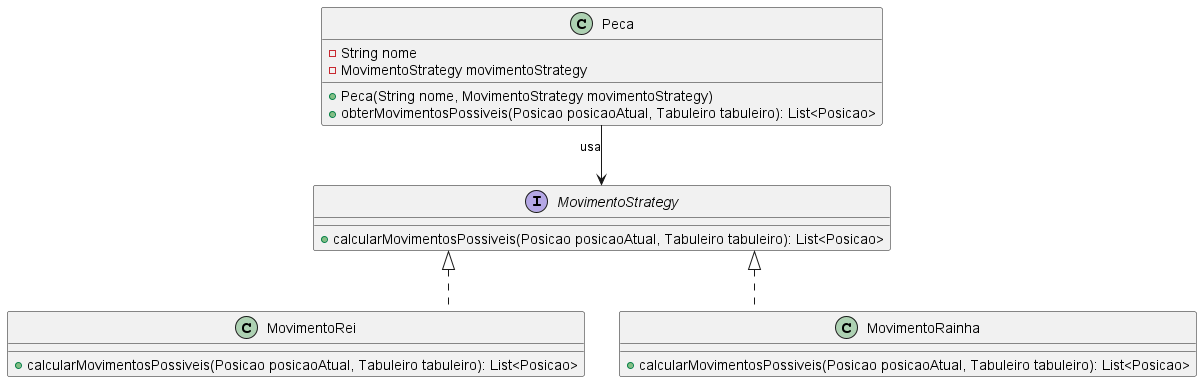

The diagram above was rendered by PlantUML. Its source (embedded in the PNG):
@startuml
skinparam linetype ortho

interface MovimentoStrategy {
    + calcularMovimentosPossiveis(Posicao posicaoAtual, Tabuleiro tabuleiro): List<Posicao>
}

class MovimentoRei {
    + calcularMovimentosPossiveis(Posicao posicaoAtual, Tabuleiro tabuleiro): List<Posicao>
}

class MovimentoRainha {
    + calcularMovimentosPossiveis(Posicao posicaoAtual, Tabuleiro tabuleiro): List<Posicao>
}

class Peca {
    - String nome
    - MovimentoStrategy movimentoStrategy
    + Peca(String nome, MovimentoStrategy movimentoStrategy)
    + obterMovimentosPossiveis(Posicao posicaoAtual, Tabuleiro tabuleiro): List<Posicao>
}

MovimentoStrategy <|.. MovimentoRei
MovimentoStrategy <|.. MovimentoRainha
Peca --> MovimentoStrategy : usa
@enduml